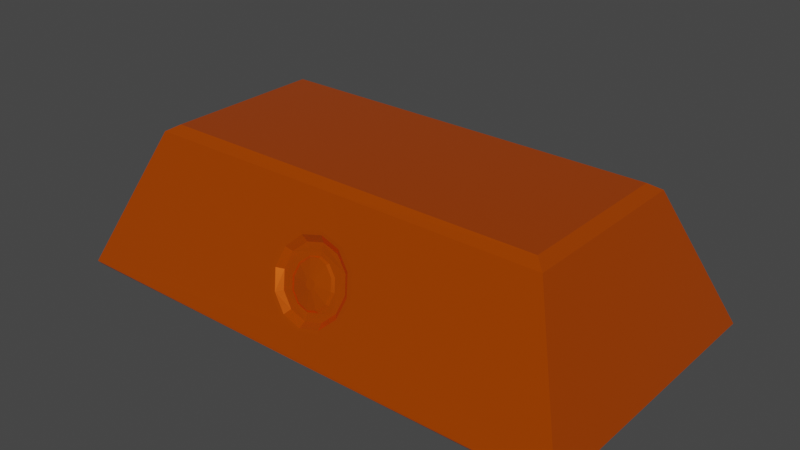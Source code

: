 # Source: metal_element.blend  (saved by Blender 2.93.21; exported with 4.5.12 LTS)
import bpy
from mathutils import Matrix  # noqa: F401  (used for matrix-valued properties, if any)

bpy.ops.wm.read_factory_settings(use_empty=True)
scene = bpy.context.scene
scene.name = 'Scene'

# ---- collections
col_collection = bpy.data.collections.new('Collection'); scene.collection.children.link(col_collection)

# ---- materials (node trees are filled in below, after node groups)
mat_metal = bpy.data.materials.new('Metal')
mat_metal.use_transparent_shadow = False

# ---- material node trees
mat_metal.use_nodes = True; mat_metal.node_tree.nodes.clear()
_N = mat_metal.node_tree.nodes; _L = mat_metal.node_tree.links
n0 = _N.new('ShaderNodeBsdfPrincipled'); n0.name = 'Principled BSDF'; n0.location = (10, 300)
n0.distribution = 'GGX'
n0.subsurface_method = 'BURLEY'
n0.inputs[0].default_value = (0.8, 0.1113, 0.0, 1.0)
n0.inputs[1].default_value = 0.6108
n0.inputs[2].default_value = 0.1946
n0.inputs[3].default_value = 1.45
n0.inputs[27].default_value = (0.0, 0.0, 0.0, 1.0)
n0.inputs[28].default_value = 1.0
n1 = _N.new('ShaderNodeOutputMaterial'); n1.name = 'Material Output'; n1.location = (300, 300)
_L.new(n0.outputs[0], n1.inputs[0])
n1.is_active_output = True

# ---- world
world_world = bpy.data.worlds.new('World'); scene.world = world_world
world_world.use_nodes = True; world_world.node_tree.nodes.clear()
_N = world_world.node_tree.nodes; _L = world_world.node_tree.links
n0 = _N.new('ShaderNodeOutputWorld'); n0.name = 'World Output'; n0.location = (300, 300)
n1 = _N.new('ShaderNodeBackground'); n1.name = 'Background'; n1.location = (10, 300)
n1.inputs[0].default_value = (0.05088, 0.05088, 0.05088, 1.0)
_L.new(n1.outputs[0], n0.inputs[0])
n0.is_active_output = True
world_world.color = (0.05088, 0.05088, 0.05088)
world_world.use_sun_shadow = False
world_world.sun_shadow_jitter_overblur = 0.0

# ---- meshes
me_cube = bpy.data.meshes.new('Cube')
me_cube.from_pydata([(3.331, 1.363, 1.257), (3.522, 1.531, 1.146), (3.331, -1.363, 1.257), (0.0, -1.363, 1.257), (0.0, 1.363, 1.257), (0.0, 1.532, 1.146), (0.0, -1.493, 1.13), (3.522, -1.532, 1.146), (0.0, -1.905, -0.1537), (0.0, -2.122, -0.6691), (0.3563, -1.993, -0.3375), (0.3467, -1.837, 0.05323), (-0.004031, -1.685, 0.4296), (0.2991, -2.092, -0.5936), (0.514, -2.012, -0.3912), (0.2921, -1.714, 0.3579), (0.51, -1.793, 0.1582), (0.5912, -1.902, -0.116), (0.0, -2.068, -0.5593), (0.0, -1.724, 0.3052), (0.2075, -2.046, -0.4852), (0.1904, -1.776, 0.1915), (0.4074, -1.917, -0.1404), (0.0, -2.061, -0.5441), (0.0, -1.75, 0.2369), (0.0, -1.979, -0.121), (5.768e-09, -2.01, -0.1971), (-5.768e-09, -1.949, -0.04363), (0.04356, -1.98, -0.121), (0.08257, -1.98, -0.1203), (0.04129, -2.006, -0.1868), (0.04129, -1.953, -0.05391), (0.07151, -1.995, -0.1587), (0.07151, -1.965, -0.08199), (0.0, -1.929, -0.144), (0.0, -1.785, 0.2197), (0.2994, -1.865, 0.04728), (0.1546, -1.808, 0.1764), (0.3551, -1.938, -0.1328), (0.3069, -2.009, -0.3157), (0.0, -2.074, -0.506), (0.1679, -2.059, -0.4523), (4.423, 2.414, -1.171), (4.459, 2.451, -1.117), (0.0, 2.451, -1.117), (0.0, 2.414, -1.171), (0.0, -2.414, -1.171), (0.0, -2.404, -1.136), (4.423, -2.414, -1.171), (4.459, -2.45, -1.118), (0.664, -2.123, -0.4294), (0.5997, -2.11, -0.4102), (0.0, -2.256, -0.7617), (0.0, -2.238, -0.7294), (0.6036, -1.851, 0.2343), (0.6787, -1.846, 0.2589), (0.0, -1.72, 0.5598), (0.0, -1.703, 0.6149), (0.344, -2.204, -0.6448), (0.3871, -2.222, -0.6763), (0.4125, -1.743, 0.5158), (0.3508, -1.755, 0.4716), (0.7708, -1.985, -0.08705), (0.6947, -1.981, -0.08844)], [], [(44, 5, 1, 43), (0, 4, 3, 2), (45, 42, 48, 46), (61, 56, 12, 15), (0, 2, 7, 1), (4, 0, 1, 5), (2, 3, 6, 7), (51, 63, 17, 14), (54, 61, 15, 16), (50, 59, 52, 47, 49), (39, 38, 29, 32), (35, 34, 25, 27), (37, 35, 27, 31), (36, 37, 31, 33), (53, 58, 13, 9), (63, 54, 16, 17), (57, 60, 55, 7, 6), (28, 31, 27, 25), (30, 28, 25, 26), (32, 29, 28, 30), (29, 33, 31, 28), (34, 40, 26, 25), (41, 39, 32, 30), (38, 36, 33, 29), (40, 41, 30, 26), (23, 20, 41, 40), (22, 11, 36, 38), (20, 10, 39, 41), (8, 23, 40, 34), (11, 21, 37, 36), (21, 24, 35, 37), (24, 8, 34, 35), (10, 22, 38, 39), (55, 62, 50, 49, 7), (46, 48, 49, 47), (48, 42, 43, 49), (42, 45, 44, 43), (43, 1, 7, 49), (59, 50, 51, 58), (55, 60, 61, 54), (50, 62, 63, 51), (52, 59, 58, 53), (60, 57, 56, 61), (62, 55, 54, 63), (51, 14, 13, 58), (13, 14, 17, 16, 15, 12, 19, 24, 21, 11, 22, 10, 20, 23, 18, 9)])
_uv = me_cube.uv_layers.new(name='UVMap')
_uv.uv.foreach_set('vector', [0.8716, 0.6379, 0.8716, 0.6379, 0.8716, 0.6379, 0.8716, 0.6379, 0.8716, 0.6379, 0.8716, 0.6379, 0.8716, 0.6379, 0.8716, 0.6379, 0.8716, 0.6379, 0.8716, 0.6379, 0.8716, 0.6379, 0.8716, 0.6379, 0.8716, 0.6379, 0.8716, 0.6379, 0.8716, 0.6379, 0.8716, 0.6379, 0.8716, 0.6379, 0.8716, 0.6379, 0.8716, 0.6379, 0.8716, 0.6379, 0.8716, 0.6379, 0.8716, 0.6379, 0.8716, 0.6379, 0.8716, 0.6379, 0.8716, 0.6379, 0.8716, 0.6379, 0.8716, 0.6379, 0.8716, 0.6379, 0.8716, 0.6379, 0.8716, 0.6379, 0.8716, 0.6379, 0.8716, 0.6379, 0.8716, 0.6379, 0.8716, 0.6379, 0.8716, 0.6379, 0.8716, 0.6379, 0.8716, 0.6379, 0.8716, 0.6379, 0.8716, 0.6379, 0.8716, 0.6379, 0.8716, 0.6379, 0.8716, 0.6379, 0.8716, 0.6379, 0.8716, 0.6379, 0.8716, 0.6379, 0.0, 0.0, 0.0, 0.0, 0.0, 0.0, 0.0, 0.0, 0.8716, 0.6379, 0.8716, 0.6379, 0.8716, 0.6379, 0.8716, 0.6379, 0.8716, 0.6379, 0.8716, 0.6379, 0.8716, 0.6379, 0.8716, 0.6379, 0.8716, 0.6379, 0.8716, 0.6379, 0.8716, 0.6379, 0.8716, 0.6379, 0.8716, 0.6379, 0.8716, 0.6379, 0.8716, 0.6379, 0.8716, 0.6379, 0.8716, 0.6379, 0.8716, 0.6379, 0.8716, 0.6379, 0.8716, 0.6379, 0.8716, 0.6379, 0.8716, 0.6379, 0.8716, 0.6379, 0.8716, 0.6379, 0.8716, 0.6379, 0.8716, 0.6379, 0.8716, 0.6379, 0.8716, 0.6379, 0.8716, 0.6379, 0.8716, 0.6379, 0.8716, 0.6379, 0.8716, 0.6379, 0.8716, 0.6379, 0.8716, 0.6379, 0.8716, 0.6379, 0.8716, 0.6379, 0.8716, 0.6379, 0.0, 0.0, 0.0, 0.0, 0.0, 0.0, 0.0, 0.0, 0.8716, 0.6379, 0.8716, 0.6379, 0.8716, 0.6379, 0.8716, 0.6379, 0.8716, 0.6379, 0.8716, 0.6379, 0.8716, 0.6379, 0.8716, 0.6379, 0.8716, 0.6379, 0.8716, 0.6379, 0.8716, 0.6379, 0.8716, 0.6379, 0.8716, 0.6379, 0.8716, 0.6379, 0.8716, 0.6379, 0.8716, 0.6379, 0.8716, 0.6379, 0.8716, 0.6379, 0.8716, 0.6379, 0.8716, 0.6379, 0.8716, 0.6379, 0.8716, 0.6379, 0.8716, 0.6379, 0.8716, 0.6379, 0.0, 0.0, 0.0, 0.0, 0.0, 0.0, 0.0, 0.0, 0.8716, 0.6379, 0.8716, 0.6379, 0.8716, 0.6379, 0.8716, 0.6379, 0.8716, 0.6379, 0.8716, 0.6379, 0.8716, 0.6379, 0.8716, 0.6379, 0.0, 0.0, 0.0, 0.0, 0.0, 0.0, 0.0, 0.0, 0.8716, 0.6379, 0.8716, 0.6379, 0.8716, 0.6379, 0.8716, 0.6379, 0.8716, 0.6379, 0.8716, 0.6379, 0.8716, 0.6379, 0.8716, 0.6379, 0.8716, 0.6379, 0.8716, 0.6379, 0.8716, 0.6379, 0.8716, 0.6379, 0.8716, 0.6379, 0.8716, 0.6379, 0.8716, 0.6379, 0.8716, 0.6379, 0.8716, 0.6379, 0.8716, 0.6379, 0.8716, 0.6379, 0.8716, 0.6379, 0.8716, 0.6379, 0.8716, 0.6379, 0.8716, 0.6379, 0.8716, 0.6379, 0.8716, 0.6379, 0.8716, 0.6379, 0.8716, 0.6379, 0.8716, 0.6379, 0.8716, 0.6379, 0.8716, 0.6379, 0.8716, 0.6379, 0.8716, 0.6379, 0.8716, 0.6379, 0.8716, 0.6379, 0.8716, 0.6379, 0.8716, 0.6379, 0.8716, 0.6379, 0.8716, 0.6379, 0.8716, 0.6379, 0.8716, 0.6379, 0.8716, 0.6379, 0.8716, 0.6379, 0.8716, 0.6379, 0.8716, 0.6379, 0.8716, 0.6379, 0.8716, 0.6379, 0.8716, 0.6379, 0.8716, 0.6379, 0.8716, 0.6379, 0.8716, 0.6379, 0.8716, 0.6379, 0.8716, 0.6379, 0.8716, 0.6379, 0.8716, 0.6379, 0.8716, 0.6379, 0.8716, 0.6379, 0.8716, 0.6379, 0.8716, 0.6379, 0.8716, 0.6379, 0.8716, 0.6379, 0.8716, 0.6379, 0.8716, 0.6379, 0.8716, 0.6379, 0.8716, 0.6379, 0.8716, 0.6379, 0.8716, 0.6379, 0.8716, 0.6379, 0.8716, 0.6379, 0.8716, 0.6379])
me_cube.materials.append(mat_metal)
me_cube.use_remesh_preserve_volume = False
me_cube.use_remesh_preserve_attributes = False
me_cube.use_mirror_vertex_groups = False
me_cube.update()

# ---- objects
ob_cube = bpy.data.objects.new('Cube', me_cube)

# ---- transforms, parenting, visibility, modifiers, constraints
ob_cube.location = (0.0, 0.0, 0.0)
ob_cube.lock_rotations_4d = False
ob_cube.empty_display_type = 'ARROWS'
ob_cube.lineart.crease_threshold = 0.0
_m = ob_cube.modifiers.new('Mirror', 'MIRROR')
_m.use_clip = True

# ---- collection membership
col_collection.objects.link(ob_cube)

# ---- scene / render settings (as saved in the file)
scene.frame_start = 1; scene.frame_end = 250; scene.frame_set(1)
scene.render.engine = 'BLENDER_EEVEE_NEXT'
scene.cycles.use_denoising = False
scene.cycles.samples = 128
scene.cycles.sampling_pattern = 'TABULATED_SOBOL'
scene.cycles.use_adaptive_sampling = False
scene.cycles.use_light_tree = False
scene.view_settings.view_transform = 'Filmic'
bpy.context.view_layer.update()

# ---- added for rendering (the .blend has no active camera and no usable light): camera, sun
cam_auto = bpy.data.cameras.new('AutoCamera')
cam_auto.lens = 50.0
cam_auto.sensor_width = 36.0
cam_auto.clip_end = 1000.0
ob_auto_camera = bpy.data.objects.new('AutoCamera', cam_auto)
scene.collection.objects.link(ob_auto_camera)
ob_auto_camera.location = (9.67912, -11.6144, 7.78606)
ob_auto_camera.rotation_euler = (1.09748, -7.21219e-08, 0.694738)
scene.camera = ob_auto_camera
light_auto_sun = bpy.data.lights.new('AutoSun', 'SUN')
light_auto_sun.energy = 3.0
light_auto_sun.angle = 0.0523599
ob_auto_sun = bpy.data.objects.new('AutoSun', light_auto_sun)
scene.collection.objects.link(ob_auto_sun)
ob_auto_sun.rotation_euler = (0.872665, 0.174533, 0.523599)
bpy.context.view_layer.update()
